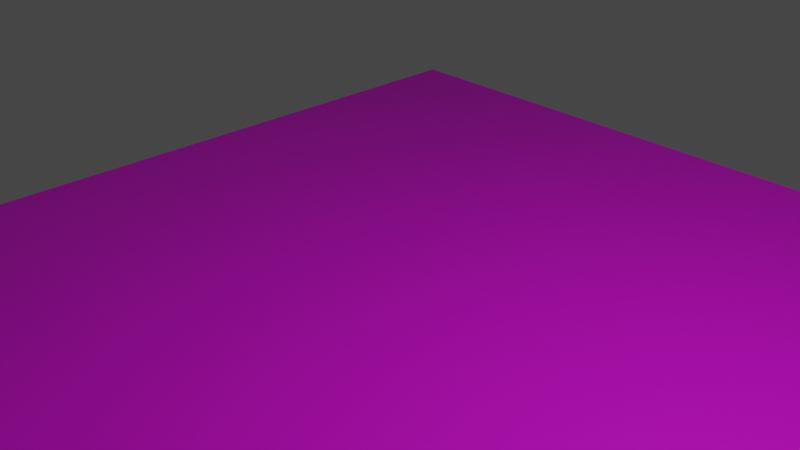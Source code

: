# Source: floor.blend  (saved by Blender 2.80.75; exported with 4.5.12 LTS)
import bpy
from mathutils import Matrix  # noqa: F401  (used for matrix-valued properties, if any)

bpy.ops.wm.read_factory_settings(use_empty=True)
scene = bpy.context.scene
scene.name = 'Scene'

# ---- collections
col_collection = bpy.data.collections.new('Collection'); scene.collection.children.link(col_collection)

# ---- images (referenced by path relative to the original .blend; pixels are not part of the script)
import os
ASSET_DIR = os.environ.get("B2B_ASSET_DIR", "")  # directory of the original .blend (textures are referenced by path, not embedded)
HERE = os.path.dirname(os.path.abspath(__file__))  # packed textures are extracted next to this script under _unpacked/

def load_image(name, relpath, width, height, colorspace="sRGB"):
    """Load a texture the original file referenced (path relative to the .blend, or extracted next to this script)."""
    p = next((c for c in (os.path.join(HERE, relpath), os.path.join(ASSET_DIR, relpath)) if relpath and os.path.exists(c)), "")
    if p:
        img = bpy.data.images.load(p, check_existing=True)
        img.name = name
    else:  # same state as the original file: an image datablock whose file is absent (Cycles renders it pink)
        img = bpy.data.images.new(name, width, height)
        img.source = "FILE"
        img.filepath = "//" + (relpath or name)
    img.colorspace_settings.name = colorspace
    return img
img_wood_png = load_image('wood.png', 'wood.png', 1024, 1024, 'sRGB')

# ---- materials (node trees are filled in below, after node groups)
mat_material_001 = bpy.data.materials.new('Material.001')
mat_material_001.use_transparent_shadow = False

# ---- material node trees
mat_material_001.use_nodes = True; mat_material_001.node_tree.nodes.clear()
_N = mat_material_001.node_tree.nodes; _L = mat_material_001.node_tree.links
n0 = _N.new('ShaderNodeOutputMaterial'); n0.name = 'Material Output'; n0.location = (300, 300)
n1 = _N.new('ShaderNodeBsdfPrincipled'); n1.name = 'Principled BSDF'; n1.location = (10, 300)
n1.distribution = 'GGX'
n1.subsurface_method = 'BURLEY'
n1.inputs[3].default_value = 1.45
n1.inputs[27].default_value = (0.0, 0.0, 0.0, 1.0)
n1.inputs[28].default_value = 1.0
n2 = _N.new('ShaderNodeTexImage'); n2.name = 'Image Texture'; n2.location = (-280, 280)
n2.image = img_wood_png
_L.new(n1.outputs[0], n0.inputs[0])
_L.new(n2.outputs[0], n1.inputs[0])
n0.is_active_output = True

# ---- world
world_world = bpy.data.worlds.new('World'); scene.world = world_world
world_world.use_nodes = True; world_world.node_tree.nodes.clear()
_N = world_world.node_tree.nodes; _L = world_world.node_tree.links
n0 = _N.new('ShaderNodeOutputWorld'); n0.name = 'World Output'; n0.location = (300, 300)
n1 = _N.new('ShaderNodeBackground'); n1.name = 'Background'; n1.location = (10, 300)
n1.inputs[0].default_value = (0.05088, 0.05088, 0.05088, 1.0)
_L.new(n1.outputs[0], n0.inputs[0])
n0.is_active_output = True
world_world.color = (0.05088, 0.05088, 0.05088)
world_world.use_sun_shadow = False
world_world.sun_shadow_jitter_overblur = 0.0

# ---- cameras
cam_camera = bpy.data.cameras.new('Camera')
cam_camera.clip_end = 100.0
cam_camera.ortho_scale = 7.314

# ---- lights
light_light = bpy.data.lights.new('Light', 'POINT')
light_light.transmission_factor = 0.0
light_light.energy = 1000.0
light_light.shadow_soft_size = 0.1
light_light.shadow_maximum_resolution = 0.006
light_light.use_absolute_resolution = True

# ---- meshes
me_plane = bpy.data.meshes.new('Plane')
me_plane.from_pydata([(-7.462, -8.079, -2.089), (7.607, -8.099, -2.089), (-7.536, 8.007, -2.089), (7.686, 7.96, -2.089)], [], [(0, 1, 3, 2)])
_uv = me_plane.uv_layers.new(name='UVMap')
_uv.uv.foreach_set('vector', [0.0, 0.0, 1.0, 0.0, 1.0, 1.0, 0.0, 1.0])
me_plane.materials.append(mat_material_001)
me_plane.use_remesh_preserve_volume = False
me_plane.use_remesh_preserve_attributes = False
me_plane.use_mirror_vertex_groups = False
me_plane.update()

# ---- objects
ob_light = bpy.data.objects.new('Light', light_light)
ob_camera = bpy.data.objects.new('Camera', cam_camera)
ob_plane = bpy.data.objects.new('Plane', me_plane)

# ---- transforms, parenting, visibility, modifiers, constraints
ob_light.location = (4.076, 1.005, 5.904)
ob_light.rotation_euler = (0.6503, 0.05522, 1.866)
ob_light.lock_rotations_4d = False
ob_light.empty_display_type = 'ARROWS'
ob_light.color = (0.0, 0.0, 0.0, 0.0)
ob_light.lineart.crease_threshold = 0.0
ob_camera.location = (7.359, -6.926, 4.958)
ob_camera.rotation_euler = (1.109, 0.0, 0.8149)
ob_camera.lock_rotations_4d = False
ob_camera.empty_display_type = 'ARROWS'
ob_camera.color = (0.0, 0.0, 0.0, 0.0)
ob_camera.display_type = 'WIRE'
ob_camera.lineart.crease_threshold = 0.0
ob_plane.location = (0.0, 0.0, 0.0)
ob_plane.lineart.crease_threshold = 0.0

# ---- collection membership
col_collection.objects.link(ob_light)
col_collection.objects.link(ob_camera)
col_collection.objects.link(ob_plane)

# ---- scene / render settings (as saved in the file)
scene.camera = ob_camera
scene.frame_start = 1; scene.frame_end = 250; scene.frame_set(1)
scene.render.engine = 'BLENDER_EEVEE_NEXT'
scene.cycles.use_denoising = False
scene.cycles.samples = 128
scene.cycles.sampling_pattern = 'TABULATED_SOBOL'
scene.cycles.use_adaptive_sampling = False
scene.cycles.use_light_tree = False
scene.view_settings.view_transform = 'Filmic'
bpy.context.view_layer.update()
